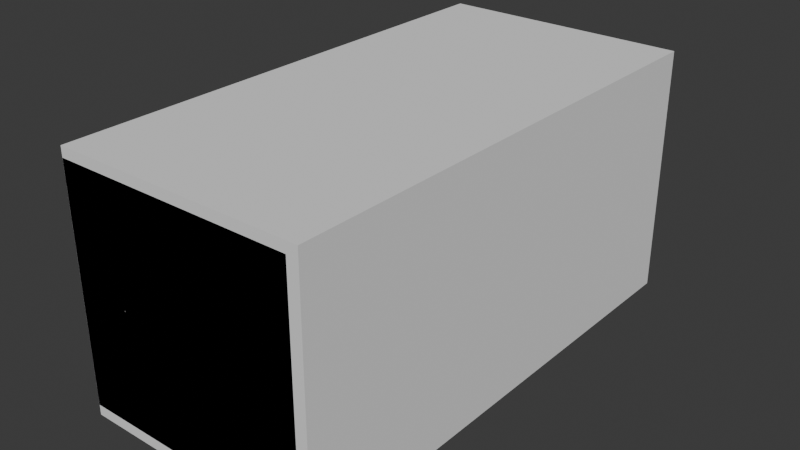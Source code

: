 # Source: MeeankarPowerplant.blend  (saved by Blender 5.2.44; exported with 4.5.12 LTS)
import bpy
from mathutils import Matrix  # noqa: F401  (used for matrix-valued properties, if any)

bpy.ops.wm.read_factory_settings(use_empty=True)
scene = bpy.context.scene
scene.name = 'Scene'

# ---- collections
col_meeankar = bpy.data.collections.new('Meeankar'); scene.collection.children.link(col_meeankar)

# ---- world
world_world = bpy.data.worlds.new('World'); scene.world = world_world
world_world.use_nodes = True; world_world.node_tree.nodes.clear()
_N = world_world.node_tree.nodes; _L = world_world.node_tree.links
n0 = _N.new('ShaderNodeOutputWorld'); n0.name = 'World Output'; n0.location = (200, 100)
n1 = _N.new('ShaderNodeBackground'); n1.name = 'Background'; n1.location = (-200, 100)
n1.inputs[0].default_value = (0.05088, 0.05088, 0.05088, 1.0)
_L.new(n1.outputs[0], n0.inputs[0])
n0.is_active_output = True
world_world.color = (0.05088, 0.05088, 0.05088)
world_world.sun_shadow_jitter_overblur = 0.0

# ---- meshes
me_cube_001 = bpy.data.meshes.new('Cube.001')
me_cube_001.from_pydata([(-0.5, -1.0, -0.5), (-0.5, -1.0, 0.5), (-0.5, 1.0, -0.5), (-0.5, 1.0, 0.5), (0.5, -1.0, -0.5), (0.5, -1.0, 0.5), (0.5, 1.0, -0.5), (0.5, 1.0, 0.5)], [], [(0, 1, 3, 2), (2, 3, 7, 6), (6, 7, 5, 4), (4, 5, 1, 0), (2, 6, 4, 0), (7, 3, 1, 5)])
_uv = me_cube_001.uv_layers.new(name='UVMap')
_uv.uv.foreach_set('vector', [0.375, 0.0, 0.625, 0.0, 0.625, 0.25, 0.375, 0.25, 0.375, 0.25, 0.625, 0.25, 0.625, 0.5, 0.375, 0.5, 0.375, 0.5, 0.625, 0.5, 0.625, 0.75, 0.375, 0.75, 0.375, 0.75, 0.625, 0.75, 0.625, 1.0, 0.375, 1.0, 0.125, 0.5, 0.375, 0.5, 0.375, 0.75, 0.125, 0.75, 0.625, 0.5, 0.875, 0.5, 0.875, 0.75, 0.625, 0.75])
me_cube_001.update()
me_torus = bpy.data.meshes.new('Torus')
me_torus.from_pydata([(0.94, 0.0, 0.0), (0.898, 0.0, 0.1293), (0.788, 0.0, 0.2092), (0.652, 0.0, 0.2092), (0.542, 0.0, 0.1293), (0.5, 0.0, 2.694e-17), (0.542, 0.0, -0.1293), (0.652, 0.0, -0.2092), (0.788, 0.0, -0.2092), (0.898, 0.0, -0.1293), (0.8833, 0.3215, 0.0), (0.8438, 0.3071, 0.1293), (0.7405, 0.2695, 0.2092), (0.6127, 0.223, 0.2092), (0.5093, 0.1854, 0.1293), (0.4698, 0.171, 2.694e-17), (0.5093, 0.1854, -0.1293), (0.6127, 0.223, -0.2092), (0.7405, 0.2695, -0.2092), (0.8438, 0.3071, -0.1293), (0.7201, 0.6042, 0.0), (0.6879, 0.5772, 0.1293), (0.6036, 0.5065, 0.2092), (0.4995, 0.4191, 0.2092), (0.4152, 0.3484, 0.1293), (0.383, 0.3214, 2.694e-17), (0.4152, 0.3484, -0.1293), (0.4995, 0.4191, -0.2092), (0.6036, 0.5065, -0.2092), (0.6879, 0.5772, -0.1293), (0.47, 0.8141, 0.0), (0.449, 0.7777, 0.1293), (0.394, 0.6824, 0.2092), (0.326, 0.5647, 0.2092), (0.271, 0.4694, 0.1293), (0.25, 0.433, 2.694e-17), (0.271, 0.4694, -0.1293), (0.326, 0.5647, -0.2092), (0.394, 0.6824, -0.2092), (0.449, 0.7777, -0.1293), (0.1632, 0.9257, 0.0), (0.1559, 0.8843, 0.1293), (0.1368, 0.776, 0.2092), (0.1132, 0.6421, 0.2092), (0.09412, 0.5338, 0.1293), (0.08682, 0.4924, 2.694e-17), (0.09412, 0.5338, -0.1293), (0.1132, 0.6421, -0.2092), (0.1368, 0.776, -0.2092), (0.1559, 0.8843, -0.1293), (0.1632, -0.9257, 0.0), (0.1559, -0.8843, 0.1293), (0.1368, -0.776, 0.2092), (0.1132, -0.6421, 0.2092), (0.09412, -0.5338, 0.1293), (0.08682, -0.4924, 2.694e-17), (0.09412, -0.5338, -0.1293), (0.1132, -0.6421, -0.2092), (0.1368, -0.776, -0.2092), (0.1559, -0.8843, -0.1293), (0.47, -0.8141, 0.0), (0.449, -0.7777, 0.1293), (0.394, -0.6824, 0.2092), (0.326, -0.5647, 0.2092), (0.271, -0.4694, 0.1293), (0.25, -0.433, 2.694e-17), (0.271, -0.4694, -0.1293), (0.326, -0.5647, -0.2092), (0.394, -0.6824, -0.2092), (0.449, -0.7777, -0.1293), (0.7201, -0.6042, 0.0), (0.6879, -0.5772, 0.1293), (0.6036, -0.5065, 0.2092), (0.4995, -0.4191, 0.2092), (0.4152, -0.3484, 0.1293), (0.383, -0.3214, 2.694e-17), (0.4152, -0.3484, -0.1293), (0.4995, -0.4191, -0.2092), (0.6036, -0.5065, -0.2092), (0.6879, -0.5772, -0.1293), (0.8833, -0.3215, 0.0), (0.8438, -0.3071, 0.1293), (0.7405, -0.2695, 0.2092), (0.6127, -0.223, 0.2092), (0.5093, -0.1854, 0.1293), (0.4698, -0.171, 2.694e-17), (0.5093, -0.1854, -0.1293), (0.6127, -0.223, -0.2092), (0.7405, -0.2695, -0.2092), (0.8438, -0.3071, -0.1293)], [], [(0, 10, 11, 1), (1, 11, 12, 2), (2, 12, 13, 3), (3, 13, 14, 4), (4, 14, 15, 5), (5, 15, 16, 6), (6, 16, 17, 7), (7, 17, 18, 8), (8, 18, 19, 9), (9, 19, 10, 0), (10, 20, 21, 11), (11, 21, 22, 12), (12, 22, 23, 13), (13, 23, 24, 14), (14, 24, 25, 15), (15, 25, 26, 16), (16, 26, 27, 17), (17, 27, 28, 18), (18, 28, 29, 19), (19, 29, 20, 10), (20, 30, 31, 21), (21, 31, 32, 22), (22, 32, 33, 23), (23, 33, 34, 24), (24, 34, 35, 25), (25, 35, 36, 26), (26, 36, 37, 27), (27, 37, 38, 28), (28, 38, 39, 29), (29, 39, 30, 20), (30, 40, 41, 31), (31, 41, 42, 32), (32, 42, 43, 33), (33, 43, 44, 34), (34, 44, 45, 35), (35, 45, 46, 36), (36, 46, 47, 37), (37, 47, 48, 38), (38, 48, 49, 39), (39, 49, 40, 30), (50, 60, 61, 51), (51, 61, 62, 52), (52, 62, 63, 53), (53, 63, 64, 54), (54, 64, 65, 55), (55, 65, 66, 56), (56, 66, 67, 57), (57, 67, 68, 58), (58, 68, 69, 59), (59, 69, 60, 50), (60, 70, 71, 61), (61, 71, 72, 62), (62, 72, 73, 63), (63, 73, 74, 64), (64, 74, 75, 65), (65, 75, 76, 66), (66, 76, 77, 67), (67, 77, 78, 68), (68, 78, 79, 69), (69, 79, 70, 60), (70, 80, 81, 71), (71, 81, 82, 72), (72, 82, 83, 73), (73, 83, 84, 74), (74, 84, 85, 75), (75, 85, 86, 76), (76, 86, 87, 77), (77, 87, 88, 78), (78, 88, 89, 79), (79, 89, 80, 70), (80, 0, 1, 81), (81, 1, 2, 82), (82, 2, 3, 83), (83, 3, 4, 84), (84, 4, 5, 85), (85, 5, 6, 86), (86, 6, 7, 87), (87, 7, 8, 88), (88, 8, 9, 89), (89, 9, 0, 80)])
_uv = me_torus.uv_layers.new(name='UVMap')
_uv.uv.foreach_set('vector', [0.5, 0.6, 0.5556, 0.6, 0.5556, 0.7, 0.5, 0.7, 0.5, 0.7, 0.5556, 0.7, 0.5556, 0.8, 0.5, 0.8, 0.5, 0.8, 0.5556, 0.8, 0.5556, 0.9, 0.5, 0.9, 0.5, 0.9, 0.5556, 0.9, 0.5556, 1.0, 0.5, 1.0, 0.5, -1.11e-16, 0.5556, -1.11e-16, 0.5556, 0.1, 0.5, 0.1, 0.5, 0.1, 0.5556, 0.1, 0.5556, 0.2, 0.5, 0.2, 0.5, 0.2, 0.5556, 0.2, 0.5556, 0.3, 0.5, 0.3, 0.5, 0.3, 0.5556, 0.3, 0.5556, 0.4, 0.5, 0.4, 0.5, 0.4, 0.5556, 0.4, 0.5556, 0.5, 0.5, 0.5, 0.5, 0.5, 0.5556, 0.5, 0.5556, 0.6, 0.5, 0.6, 0.5556, 0.6, 0.6111, 0.6, 0.6111, 0.7, 0.5556, 0.7, 0.5556, 0.7, 0.6111, 0.7, 0.6111, 0.8, 0.5556, 0.8, 0.5556, 0.8, 0.6111, 0.8, 0.6111, 0.9, 0.5556, 0.9, 0.5556, 0.9, 0.6111, 0.9, 0.6111, 1.0, 0.5556, 1.0, 0.5556, -1.11e-16, 0.6111, -1.11e-16, 0.6111, 0.1, 0.5556, 0.1, 0.5556, 0.1, 0.6111, 0.1, 0.6111, 0.2, 0.5556, 0.2, 0.5556, 0.2, 0.6111, 0.2, 0.6111, 0.3, 0.5556, 0.3, 0.5556, 0.3, 0.6111, 0.3, 0.6111, 0.4, 0.5556, 0.4, 0.5556, 0.4, 0.6111, 0.4, 0.6111, 0.5, 0.5556, 0.5, 0.5556, 0.5, 0.6111, 0.5, 0.6111, 0.6, 0.5556, 0.6, 0.6111, 0.6, 0.6667, 0.6, 0.6667, 0.7, 0.6111, 0.7, 0.6111, 0.7, 0.6667, 0.7, 0.6667, 0.8, 0.6111, 0.8, 0.6111, 0.8, 0.6667, 0.8, 0.6667, 0.9, 0.6111, 0.9, 0.6111, 0.9, 0.6667, 0.9, 0.6667, 1.0, 0.6111, 1.0, 0.6111, -1.11e-16, 0.6667, -1.11e-16, 0.6667, 0.1, 0.6111, 0.1, 0.6111, 0.1, 0.6667, 0.1, 0.6667, 0.2, 0.6111, 0.2, 0.6111, 0.2, 0.6667, 0.2, 0.6667, 0.3, 0.6111, 0.3, 0.6111, 0.3, 0.6667, 0.3, 0.6667, 0.4, 0.6111, 0.4, 0.6111, 0.4, 0.6667, 0.4, 0.6667, 0.5, 0.6111, 0.5, 0.6111, 0.5, 0.6667, 0.5, 0.6667, 0.6, 0.6111, 0.6, 0.6667, 0.6, 0.7222, 0.6, 0.7222, 0.7, 0.6667, 0.7, 0.6667, 0.7, 0.7222, 0.7, 0.7222, 0.8, 0.6667, 0.8, 0.6667, 0.8, 0.7222, 0.8, 0.7222, 0.9, 0.6667, 0.9, 0.6667, 0.9, 0.7222, 0.9, 0.7222, 1.0, 0.6667, 1.0, 0.6667, -1.11e-16, 0.7222, -1.11e-16, 0.7222, 0.1, 0.6667, 0.1, 0.6667, 0.1, 0.7222, 0.1, 0.7222, 0.2, 0.6667, 0.2, 0.6667, 0.2, 0.7222, 0.2, 0.7222, 0.3, 0.6667, 0.3, 0.6667, 0.3, 0.7222, 0.3, 0.7222, 0.4, 0.6667, 0.4, 0.6667, 0.4, 0.7222, 0.4, 0.7222, 0.5, 0.6667, 0.5, 0.6667, 0.5, 0.7222, 0.5, 0.7222, 0.6, 0.6667, 0.6, 0.2778, 0.6, 0.3333, 0.6, 0.3333, 0.7, 0.2778, 0.7, 0.2778, 0.7, 0.3333, 0.7, 0.3333, 0.8, 0.2778, 0.8, 0.2778, 0.8, 0.3333, 0.8, 0.3333, 0.9, 0.2778, 0.9, 0.2778, 0.9, 0.3333, 0.9, 0.3333, 1.0, 0.2778, 1.0, 0.2778, -1.11e-16, 0.3333, -1.11e-16, 0.3333, 0.1, 0.2778, 0.1, 0.2778, 0.1, 0.3333, 0.1, 0.3333, 0.2, 0.2778, 0.2, 0.2778, 0.2, 0.3333, 0.2, 0.3333, 0.3, 0.2778, 0.3, 0.2778, 0.3, 0.3333, 0.3, 0.3333, 0.4, 0.2778, 0.4, 0.2778, 0.4, 0.3333, 0.4, 0.3333, 0.5, 0.2778, 0.5, 0.2778, 0.5, 0.3333, 0.5, 0.3333, 0.6, 0.2778, 0.6, 0.3333, 0.6, 0.3889, 0.6, 0.3889, 0.7, 0.3333, 0.7, 0.3333, 0.7, 0.3889, 0.7, 0.3889, 0.8, 0.3333, 0.8, 0.3333, 0.8, 0.3889, 0.8, 0.3889, 0.9, 0.3333, 0.9, 0.3333, 0.9, 0.3889, 0.9, 0.3889, 1.0, 0.3333, 1.0, 0.3333, -1.11e-16, 0.3889, -1.11e-16, 0.3889, 0.1, 0.3333, 0.1, 0.3333, 0.1, 0.3889, 0.1, 0.3889, 0.2, 0.3333, 0.2, 0.3333, 0.2, 0.3889, 0.2, 0.3889, 0.3, 0.3333, 0.3, 0.3333, 0.3, 0.3889, 0.3, 0.3889, 0.4, 0.3333, 0.4, 0.3333, 0.4, 0.3889, 0.4, 0.3889, 0.5, 0.3333, 0.5, 0.3333, 0.5, 0.3889, 0.5, 0.3889, 0.6, 0.3333, 0.6, 0.3889, 0.6, 0.4444, 0.6, 0.4444, 0.7, 0.3889, 0.7, 0.3889, 0.7, 0.4444, 0.7, 0.4444, 0.8, 0.3889, 0.8, 0.3889, 0.8, 0.4444, 0.8, 0.4444, 0.9, 0.3889, 0.9, 0.3889, 0.9, 0.4444, 0.9, 0.4444, 1.0, 0.3889, 1.0, 0.3889, -1.11e-16, 0.4444, -1.11e-16, 0.4444, 0.1, 0.3889, 0.1, 0.3889, 0.1, 0.4444, 0.1, 0.4444, 0.2, 0.3889, 0.2, 0.3889, 0.2, 0.4444, 0.2, 0.4444, 0.3, 0.3889, 0.3, 0.3889, 0.3, 0.4444, 0.3, 0.4444, 0.4, 0.3889, 0.4, 0.3889, 0.4, 0.4444, 0.4, 0.4444, 0.5, 0.3889, 0.5, 0.3889, 0.5, 0.4444, 0.5, 0.4444, 0.6, 0.3889, 0.6, 0.4444, 0.6, 0.5, 0.6, 0.5, 0.7, 0.4444, 0.7, 0.4444, 0.7, 0.5, 0.7, 0.5, 0.8, 0.4444, 0.8, 0.4444, 0.8, 0.5, 0.8, 0.5, 0.9, 0.4444, 0.9, 0.4444, 0.9, 0.5, 0.9, 0.5, 1.0, 0.4444, 1.0, 0.4444, -1.11e-16, 0.5, -1.11e-16, 0.5, 0.1, 0.4444, 0.1, 0.4444, 0.1, 0.5, 0.1, 0.5, 0.2, 0.4444, 0.2, 0.4444, 0.2, 0.5, 0.2, 0.5, 0.3, 0.4444, 0.3, 0.4444, 0.3, 0.5, 0.3, 0.5, 0.4, 0.4444, 0.4, 0.4444, 0.4, 0.5, 0.4, 0.5, 0.5, 0.4444, 0.5, 0.4444, 0.5, 0.5, 0.5, 0.5, 0.6, 0.4444, 0.6])
me_torus.update()
me_cube_002 = bpy.data.meshes.new('Cube.002')
me_cube_002.from_pydata([(-1.099, -1.0, -1.0), (-1.099, -1.0, 1.0), (-1.099, 1.0, -1.0), (-1.099, 1.0, 1.0), (1.0, -1.0, -1.0), (1.0, -1.0, 1.0), (1.0, 1.0, -1.0), (1.0, 1.0, 1.0), (-1.099, -1.0, 0.4555), (-1.099, 1.0, 0.4555), (1.0, 1.0, 0.4555), (1.0, -1.0, 0.4555), (-1.099, 1.0, -0.4555), (1.0, 1.0, -0.4555), (1.0, -1.0, -0.4555), (-1.099, -1.0, -0.4555)], [], [(8, 1, 3, 9), (9, 3, 7, 10), (10, 7, 5, 11), (11, 5, 1, 8), (2, 6, 4, 0), (7, 3, 1, 5), (14, 11, 8, 15), (13, 10, 11, 14), (12, 9, 10, 13), (15, 8, 9, 12), (0, 15, 12, 2), (2, 12, 13, 6), (6, 13, 14, 4), (4, 14, 15, 0)])
_uv = me_cube_002.uv_layers.new(name='UVMap')
_uv.uv.foreach_set('vector', [0.5569, 0.0, 0.625, 0.0, 0.625, 0.25, 0.5569, 0.25, 0.5569, 0.25, 0.625, 0.25, 0.625, 0.5, 0.5569, 0.5, 0.5569, 0.5, 0.625, 0.5, 0.625, 0.75, 0.5569, 0.75, 0.5569, 0.75, 0.625, 0.75, 0.625, 1.0, 0.5569, 1.0, 0.125, 0.5, 0.375, 0.5, 0.375, 0.75, 0.125, 0.75, 0.625, 0.5, 0.875, 0.5, 0.875, 0.75, 0.625, 0.75, 0.4431, 0.75, 0.5569, 0.75, 0.5569, 1.0, 0.4431, 1.0, 0.4431, 0.5, 0.5569, 0.5, 0.5569, 0.75, 0.4431, 0.75, 0.4431, 0.25, 0.5569, 0.25, 0.5569, 0.5, 0.4431, 0.5, 0.4431, 0.0, 0.5569, 0.0, 0.5569, 0.25, 0.4431, 0.25, 0.375, 0.0, 0.4431, 0.0, 0.4431, 0.25, 0.375, 0.25, 0.375, 0.25, 0.4431, 0.25, 0.4431, 0.5, 0.375, 0.5, 0.375, 0.5, 0.4431, 0.5, 0.4431, 0.75, 0.375, 0.75, 0.375, 0.75, 0.4431, 0.75, 0.4431, 1.0, 0.375, 1.0])
me_cube_002.update()

# ---- objects
ob_cube = bpy.data.objects.new('Cube', me_cube_001)
ob_torus = bpy.data.objects.new('Torus', me_torus)
ob_cube_001 = bpy.data.objects.new('Cube.001', me_cube_002)

# ---- transforms, parenting, visibility, modifiers, constraints
ob_cube.location = (0.0, 0.0, 0.0)
ob_torus.location = (-0.4421, 0.0, 0.0)
ob_torus.scale = (1.0, 1.081, 1.0)
ob_cube_001.location = (0.0, 0.0, 0.0)
ob_cube_001.scale = (0.4548, 1.0, 0.4593)

# ---- collection membership
scene.collection.objects.link(ob_cube)
col_meeankar.objects.link(ob_torus)
col_meeankar.objects.link(ob_cube_001)

# ---- scene / render settings (as saved in the file)
scene.frame_start = 1; scene.frame_end = 250; scene.frame_set(1)
scene.render.engine = 'BLENDER_EEVEE_NEXT'
scene.render.bake_bias = 0.0
scene.render.bake_samples = 0
scene.render.compositor_device = 'GPU'
scene.eevee.use_volume_custom_range = False
scene.eevee.fast_gi_thickness_near = 0.1
scene.eevee.fast_gi_thickness_far = 0.0
scene.eevee.ray_tracing_options.screen_trace_thickness = 0.1
bpy.context.view_layer.update()

# ---- added for rendering (the .blend has no active camera and no usable light): camera, sun
cam_auto = bpy.data.cameras.new('AutoCamera')
cam_auto.lens = 50.0
cam_auto.sensor_width = 36.0
cam_auto.clip_end = 1000.0
ob_auto_camera = bpy.data.objects.new('AutoCamera', cam_auto)
scene.collection.objects.link(ob_auto_camera)
ob_auto_camera.location = (2.26741, -2.7209, 1.81393)
ob_auto_camera.rotation_euler = (1.09748, -7.21219e-08, 0.694738)
scene.camera = ob_auto_camera
light_auto_sun = bpy.data.lights.new('AutoSun', 'SUN')
light_auto_sun.energy = 3.0
light_auto_sun.angle = 0.0523599
ob_auto_sun = bpy.data.objects.new('AutoSun', light_auto_sun)
scene.collection.objects.link(ob_auto_sun)
ob_auto_sun.rotation_euler = (0.872665, 0.174533, 0.523599)
bpy.context.view_layer.update()
